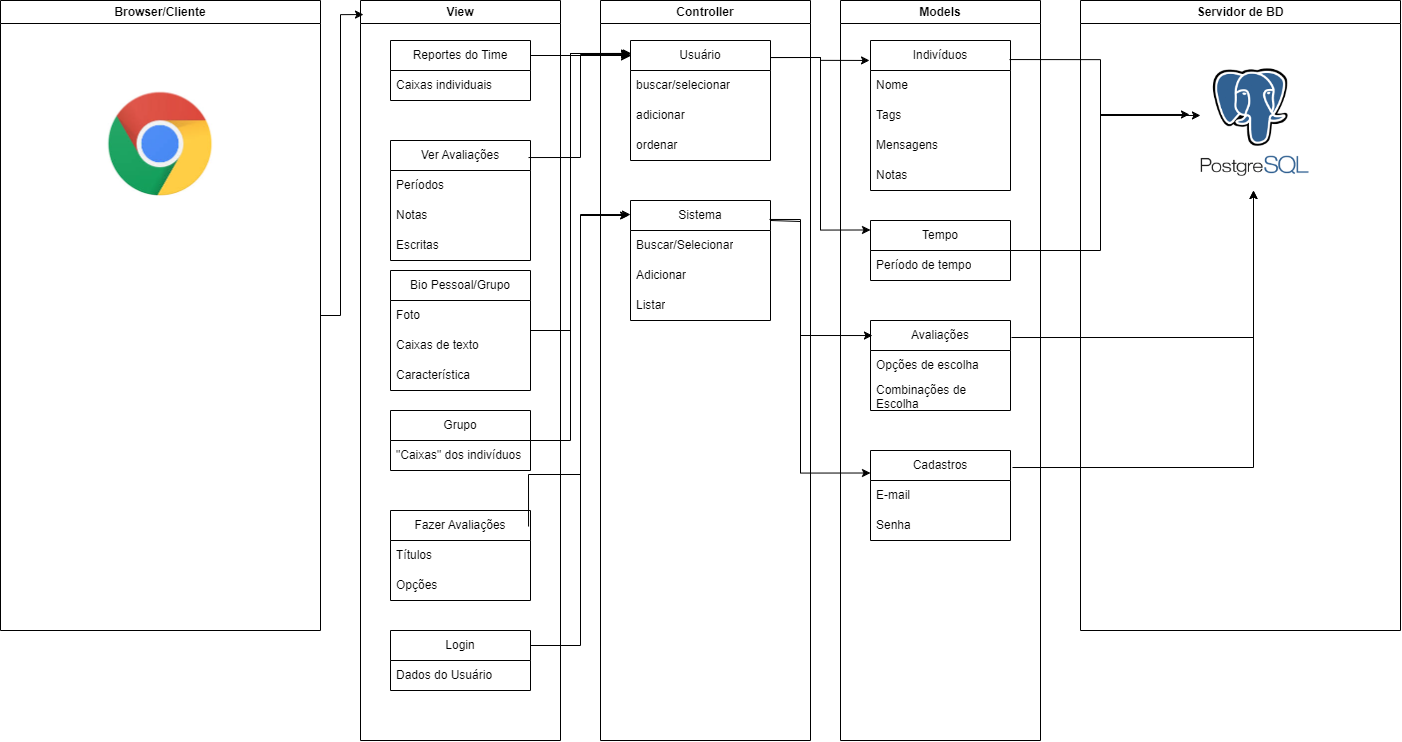

The diagram above was exported from draw.io. Its source (the exported page's mxGraphModel, read from the mxfile embedded in the PNG):
<mxGraphModel dx="1649" dy="620" grid="1" gridSize="10" guides="1" tooltips="1" connect="1" arrows="1" fold="1" page="0" pageScale="1" pageWidth="827" pageHeight="1169" math="0" shadow="0">
  <root>
    <mxCell id="0" />
    <mxCell id="1" parent="0" />
    <mxCell id="bXgRMMWoPvygv7LmAXzs-18" value="View" style="swimlane;whiteSpace=wrap;html=1;startSize=23;" parent="1" vertex="1">
      <mxGeometry x="90" y="20" width="200" height="740" as="geometry" />
    </mxCell>
    <mxCell id="bXgRMMWoPvygv7LmAXzs-21" value="Reportes do Time" style="swimlane;fontStyle=0;childLayout=stackLayout;horizontal=1;startSize=30;horizontalStack=0;resizeParent=1;resizeParentMax=0;resizeLast=0;collapsible=1;marginBottom=0;whiteSpace=wrap;html=1;" parent="bXgRMMWoPvygv7LmAXzs-18" vertex="1">
      <mxGeometry x="30" y="40" width="140" height="60" as="geometry" />
    </mxCell>
    <mxCell id="bXgRMMWoPvygv7LmAXzs-22" value="Caixas individuais" style="text;strokeColor=none;fillColor=none;align=left;verticalAlign=middle;spacingLeft=4;spacingRight=4;overflow=hidden;points=[[0,0.5],[1,0.5]];portConstraint=eastwest;rotatable=0;whiteSpace=wrap;html=1;" parent="bXgRMMWoPvygv7LmAXzs-21" vertex="1">
      <mxGeometry y="30" width="140" height="30" as="geometry" />
    </mxCell>
    <mxCell id="97Nw3SL9dSveTTe145_5-5" value="Ver Avaliações" style="swimlane;fontStyle=0;childLayout=stackLayout;horizontal=1;startSize=30;horizontalStack=0;resizeParent=1;resizeParentMax=0;resizeLast=0;collapsible=1;marginBottom=0;whiteSpace=wrap;html=1;" parent="bXgRMMWoPvygv7LmAXzs-18" vertex="1">
      <mxGeometry x="30" y="140" width="140" height="120" as="geometry" />
    </mxCell>
    <mxCell id="97Nw3SL9dSveTTe145_5-6" value="Períodos" style="text;strokeColor=none;fillColor=none;align=left;verticalAlign=middle;spacingLeft=4;spacingRight=4;overflow=hidden;points=[[0,0.5],[1,0.5]];portConstraint=eastwest;rotatable=0;whiteSpace=wrap;html=1;" parent="97Nw3SL9dSveTTe145_5-5" vertex="1">
      <mxGeometry y="30" width="140" height="30" as="geometry" />
    </mxCell>
    <mxCell id="97Nw3SL9dSveTTe145_5-7" value="Notas" style="text;strokeColor=none;fillColor=none;align=left;verticalAlign=middle;spacingLeft=4;spacingRight=4;overflow=hidden;points=[[0,0.5],[1,0.5]];portConstraint=eastwest;rotatable=0;whiteSpace=wrap;html=1;" parent="97Nw3SL9dSveTTe145_5-5" vertex="1">
      <mxGeometry y="60" width="140" height="30" as="geometry" />
    </mxCell>
    <mxCell id="97Nw3SL9dSveTTe145_5-8" value="Escritas" style="text;strokeColor=none;fillColor=none;align=left;verticalAlign=middle;spacingLeft=4;spacingRight=4;overflow=hidden;points=[[0,0.5],[1,0.5]];portConstraint=eastwest;rotatable=0;whiteSpace=wrap;html=1;" parent="97Nw3SL9dSveTTe145_5-5" vertex="1">
      <mxGeometry y="90" width="140" height="30" as="geometry" />
    </mxCell>
    <mxCell id="97Nw3SL9dSveTTe145_5-20" value="Login" style="swimlane;fontStyle=0;childLayout=stackLayout;horizontal=1;startSize=30;horizontalStack=0;resizeParent=1;resizeParentMax=0;resizeLast=0;collapsible=1;marginBottom=0;whiteSpace=wrap;html=1;" parent="bXgRMMWoPvygv7LmAXzs-18" vertex="1">
      <mxGeometry x="30" y="630" width="140" height="60" as="geometry" />
    </mxCell>
    <mxCell id="97Nw3SL9dSveTTe145_5-21" value="Dados do Usuário" style="text;strokeColor=none;fillColor=none;align=left;verticalAlign=middle;spacingLeft=4;spacingRight=4;overflow=hidden;points=[[0,0.5],[1,0.5]];portConstraint=eastwest;rotatable=0;whiteSpace=wrap;html=1;" parent="97Nw3SL9dSveTTe145_5-20" vertex="1">
      <mxGeometry y="30" width="140" height="30" as="geometry" />
    </mxCell>
    <mxCell id="97Nw3SL9dSveTTe145_5-26" value="Bio Pessoal/Grupo" style="swimlane;fontStyle=0;childLayout=stackLayout;horizontal=1;startSize=30;horizontalStack=0;resizeParent=1;resizeParentMax=0;resizeLast=0;collapsible=1;marginBottom=0;whiteSpace=wrap;html=1;" parent="bXgRMMWoPvygv7LmAXzs-18" vertex="1">
      <mxGeometry x="30" y="270" width="140" height="120" as="geometry" />
    </mxCell>
    <mxCell id="97Nw3SL9dSveTTe145_5-29" value="Foto" style="text;strokeColor=none;fillColor=none;align=left;verticalAlign=middle;spacingLeft=4;spacingRight=4;overflow=hidden;points=[[0,0.5],[1,0.5]];portConstraint=eastwest;rotatable=0;whiteSpace=wrap;html=1;" parent="97Nw3SL9dSveTTe145_5-26" vertex="1">
      <mxGeometry y="30" width="140" height="30" as="geometry" />
    </mxCell>
    <mxCell id="97Nw3SL9dSveTTe145_5-28" value="Caixas de texto" style="text;strokeColor=none;fillColor=none;align=left;verticalAlign=middle;spacingLeft=4;spacingRight=4;overflow=hidden;points=[[0,0.5],[1,0.5]];portConstraint=eastwest;rotatable=0;whiteSpace=wrap;html=1;" parent="97Nw3SL9dSveTTe145_5-26" vertex="1">
      <mxGeometry y="60" width="140" height="30" as="geometry" />
    </mxCell>
    <mxCell id="97Nw3SL9dSveTTe145_5-30" value="Característica" style="text;strokeColor=none;fillColor=none;align=left;verticalAlign=middle;spacingLeft=4;spacingRight=4;overflow=hidden;points=[[0,0.5],[1,0.5]];portConstraint=eastwest;rotatable=0;whiteSpace=wrap;html=1;" parent="97Nw3SL9dSveTTe145_5-26" vertex="1">
      <mxGeometry y="90" width="140" height="30" as="geometry" />
    </mxCell>
    <mxCell id="97Nw3SL9dSveTTe145_5-16" value="Fazer Avaliações" style="swimlane;fontStyle=0;childLayout=stackLayout;horizontal=1;startSize=30;horizontalStack=0;resizeParent=1;resizeParentMax=0;resizeLast=0;collapsible=1;marginBottom=0;whiteSpace=wrap;html=1;" parent="bXgRMMWoPvygv7LmAXzs-18" vertex="1">
      <mxGeometry x="30" y="510" width="140" height="90" as="geometry" />
    </mxCell>
    <mxCell id="97Nw3SL9dSveTTe145_5-17" value="Títulos&amp;nbsp;" style="text;strokeColor=none;fillColor=none;align=left;verticalAlign=middle;spacingLeft=4;spacingRight=4;overflow=hidden;points=[[0,0.5],[1,0.5]];portConstraint=eastwest;rotatable=0;whiteSpace=wrap;html=1;" parent="97Nw3SL9dSveTTe145_5-16" vertex="1">
      <mxGeometry y="30" width="140" height="30" as="geometry" />
    </mxCell>
    <mxCell id="97Nw3SL9dSveTTe145_5-18" value="Opções" style="text;strokeColor=none;fillColor=none;align=left;verticalAlign=middle;spacingLeft=4;spacingRight=4;overflow=hidden;points=[[0,0.5],[1,0.5]];portConstraint=eastwest;rotatable=0;whiteSpace=wrap;html=1;" parent="97Nw3SL9dSveTTe145_5-16" vertex="1">
      <mxGeometry y="60" width="140" height="30" as="geometry" />
    </mxCell>
    <mxCell id="97Nw3SL9dSveTTe145_5-23" value="Grupo" style="swimlane;fontStyle=0;childLayout=stackLayout;horizontal=1;startSize=30;horizontalStack=0;resizeParent=1;resizeParentMax=0;resizeLast=0;collapsible=1;marginBottom=0;whiteSpace=wrap;html=1;" parent="bXgRMMWoPvygv7LmAXzs-18" vertex="1">
      <mxGeometry x="30" y="410" width="140" height="60" as="geometry" />
    </mxCell>
    <mxCell id="97Nw3SL9dSveTTe145_5-24" value="&quot;Caixas&quot; dos indivíduos" style="text;strokeColor=none;fillColor=none;align=left;verticalAlign=middle;spacingLeft=4;spacingRight=4;overflow=hidden;points=[[0,0.5],[1,0.5]];portConstraint=eastwest;rotatable=0;whiteSpace=wrap;html=1;" parent="97Nw3SL9dSveTTe145_5-23" vertex="1">
      <mxGeometry y="30" width="140" height="30" as="geometry" />
    </mxCell>
    <mxCell id="bXgRMMWoPvygv7LmAXzs-19" value="Controller" style="swimlane;whiteSpace=wrap;html=1;startSize=23;" parent="1" vertex="1">
      <mxGeometry x="330" y="20" width="210" height="740" as="geometry" />
    </mxCell>
    <mxCell id="97Nw3SL9dSveTTe145_5-31" value="Sistema" style="swimlane;fontStyle=0;childLayout=stackLayout;horizontal=1;startSize=30;horizontalStack=0;resizeParent=1;resizeParentMax=0;resizeLast=0;collapsible=1;marginBottom=0;whiteSpace=wrap;html=1;" parent="bXgRMMWoPvygv7LmAXzs-19" vertex="1">
      <mxGeometry x="30" y="200" width="140" height="120" as="geometry" />
    </mxCell>
    <mxCell id="97Nw3SL9dSveTTe145_5-32" value="Buscar/Selecionar" style="text;strokeColor=none;fillColor=none;align=left;verticalAlign=middle;spacingLeft=4;spacingRight=4;overflow=hidden;points=[[0,0.5],[1,0.5]];portConstraint=eastwest;rotatable=0;whiteSpace=wrap;html=1;" parent="97Nw3SL9dSveTTe145_5-31" vertex="1">
      <mxGeometry y="30" width="140" height="30" as="geometry" />
    </mxCell>
    <mxCell id="97Nw3SL9dSveTTe145_5-33" value="Adicionar" style="text;strokeColor=none;fillColor=none;align=left;verticalAlign=middle;spacingLeft=4;spacingRight=4;overflow=hidden;points=[[0,0.5],[1,0.5]];portConstraint=eastwest;rotatable=0;whiteSpace=wrap;html=1;" parent="97Nw3SL9dSveTTe145_5-31" vertex="1">
      <mxGeometry y="60" width="140" height="30" as="geometry" />
    </mxCell>
    <mxCell id="97Nw3SL9dSveTTe145_5-34" value="Listar" style="text;strokeColor=none;fillColor=none;align=left;verticalAlign=middle;spacingLeft=4;spacingRight=4;overflow=hidden;points=[[0,0.5],[1,0.5]];portConstraint=eastwest;rotatable=0;whiteSpace=wrap;html=1;" parent="97Nw3SL9dSveTTe145_5-31" vertex="1">
      <mxGeometry y="90" width="140" height="30" as="geometry" />
    </mxCell>
    <mxCell id="97Nw3SL9dSveTTe145_5-35" value="Usuário" style="swimlane;fontStyle=0;childLayout=stackLayout;horizontal=1;startSize=30;horizontalStack=0;resizeParent=1;resizeParentMax=0;resizeLast=0;collapsible=1;marginBottom=0;whiteSpace=wrap;html=1;" parent="bXgRMMWoPvygv7LmAXzs-19" vertex="1">
      <mxGeometry x="30" y="40" width="140" height="120" as="geometry" />
    </mxCell>
    <mxCell id="97Nw3SL9dSveTTe145_5-36" value="buscar/selecionar" style="text;strokeColor=none;fillColor=none;align=left;verticalAlign=middle;spacingLeft=4;spacingRight=4;overflow=hidden;points=[[0,0.5],[1,0.5]];portConstraint=eastwest;rotatable=0;whiteSpace=wrap;html=1;" parent="97Nw3SL9dSveTTe145_5-35" vertex="1">
      <mxGeometry y="30" width="140" height="30" as="geometry" />
    </mxCell>
    <mxCell id="97Nw3SL9dSveTTe145_5-37" value="adicionar" style="text;strokeColor=none;fillColor=none;align=left;verticalAlign=middle;spacingLeft=4;spacingRight=4;overflow=hidden;points=[[0,0.5],[1,0.5]];portConstraint=eastwest;rotatable=0;whiteSpace=wrap;html=1;" parent="97Nw3SL9dSveTTe145_5-35" vertex="1">
      <mxGeometry y="60" width="140" height="30" as="geometry" />
    </mxCell>
    <mxCell id="97Nw3SL9dSveTTe145_5-38" value="ordenar&amp;nbsp;" style="text;strokeColor=none;fillColor=none;align=left;verticalAlign=middle;spacingLeft=4;spacingRight=4;overflow=hidden;points=[[0,0.5],[1,0.5]];portConstraint=eastwest;rotatable=0;whiteSpace=wrap;html=1;" parent="97Nw3SL9dSveTTe145_5-35" vertex="1">
      <mxGeometry y="90" width="140" height="30" as="geometry" />
    </mxCell>
    <mxCell id="bXgRMMWoPvygv7LmAXzs-20" value="Models" style="swimlane;whiteSpace=wrap;html=1;" parent="1" vertex="1">
      <mxGeometry x="570" y="20" width="200" height="740" as="geometry" />
    </mxCell>
    <mxCell id="97Nw3SL9dSveTTe145_5-39" value="Indivíduos" style="swimlane;fontStyle=0;childLayout=stackLayout;horizontal=1;startSize=30;horizontalStack=0;resizeParent=1;resizeParentMax=0;resizeLast=0;collapsible=1;marginBottom=0;whiteSpace=wrap;html=1;" parent="bXgRMMWoPvygv7LmAXzs-20" vertex="1">
      <mxGeometry x="30" y="40" width="140" height="150" as="geometry" />
    </mxCell>
    <mxCell id="97Nw3SL9dSveTTe145_5-40" value="Nome" style="text;strokeColor=none;fillColor=none;align=left;verticalAlign=middle;spacingLeft=4;spacingRight=4;overflow=hidden;points=[[0,0.5],[1,0.5]];portConstraint=eastwest;rotatable=0;whiteSpace=wrap;html=1;" parent="97Nw3SL9dSveTTe145_5-39" vertex="1">
      <mxGeometry y="30" width="140" height="30" as="geometry" />
    </mxCell>
    <mxCell id="97Nw3SL9dSveTTe145_5-41" value="Tags&amp;nbsp;" style="text;strokeColor=none;fillColor=none;align=left;verticalAlign=middle;spacingLeft=4;spacingRight=4;overflow=hidden;points=[[0,0.5],[1,0.5]];portConstraint=eastwest;rotatable=0;whiteSpace=wrap;html=1;" parent="97Nw3SL9dSveTTe145_5-39" vertex="1">
      <mxGeometry y="60" width="140" height="30" as="geometry" />
    </mxCell>
    <mxCell id="97Nw3SL9dSveTTe145_5-42" value="Mensagens" style="text;strokeColor=none;fillColor=none;align=left;verticalAlign=middle;spacingLeft=4;spacingRight=4;overflow=hidden;points=[[0,0.5],[1,0.5]];portConstraint=eastwest;rotatable=0;whiteSpace=wrap;html=1;" parent="97Nw3SL9dSveTTe145_5-39" vertex="1">
      <mxGeometry y="90" width="140" height="30" as="geometry" />
    </mxCell>
    <mxCell id="gb132hcimFW1mL5kawTU-3" value="Notas" style="text;strokeColor=none;fillColor=none;align=left;verticalAlign=middle;spacingLeft=4;spacingRight=4;overflow=hidden;points=[[0,0.5],[1,0.5]];portConstraint=eastwest;rotatable=0;whiteSpace=wrap;html=1;" vertex="1" parent="97Nw3SL9dSveTTe145_5-39">
      <mxGeometry y="120" width="140" height="30" as="geometry" />
    </mxCell>
    <mxCell id="97Nw3SL9dSveTTe145_5-43" value="Tempo" style="swimlane;fontStyle=0;childLayout=stackLayout;horizontal=1;startSize=30;horizontalStack=0;resizeParent=1;resizeParentMax=0;resizeLast=0;collapsible=1;marginBottom=0;whiteSpace=wrap;html=1;" parent="bXgRMMWoPvygv7LmAXzs-20" vertex="1">
      <mxGeometry x="30" y="220" width="140" height="60" as="geometry" />
    </mxCell>
    <mxCell id="97Nw3SL9dSveTTe145_5-44" value="Período de tempo" style="text;strokeColor=none;fillColor=none;align=left;verticalAlign=middle;spacingLeft=4;spacingRight=4;overflow=hidden;points=[[0,0.5],[1,0.5]];portConstraint=eastwest;rotatable=0;whiteSpace=wrap;html=1;" parent="97Nw3SL9dSveTTe145_5-43" vertex="1">
      <mxGeometry y="30" width="140" height="30" as="geometry" />
    </mxCell>
    <mxCell id="97Nw3SL9dSveTTe145_5-47" value="Avaliações" style="swimlane;fontStyle=0;childLayout=stackLayout;horizontal=1;startSize=30;horizontalStack=0;resizeParent=1;resizeParentMax=0;resizeLast=0;collapsible=1;marginBottom=0;whiteSpace=wrap;html=1;" parent="bXgRMMWoPvygv7LmAXzs-20" vertex="1">
      <mxGeometry x="30" y="320" width="140" height="90" as="geometry" />
    </mxCell>
    <mxCell id="97Nw3SL9dSveTTe145_5-48" value="Opções de escolha" style="text;strokeColor=none;fillColor=none;align=left;verticalAlign=middle;spacingLeft=4;spacingRight=4;overflow=hidden;points=[[0,0.5],[1,0.5]];portConstraint=eastwest;rotatable=0;whiteSpace=wrap;html=1;" parent="97Nw3SL9dSveTTe145_5-47" vertex="1">
      <mxGeometry y="30" width="140" height="30" as="geometry" />
    </mxCell>
    <mxCell id="97Nw3SL9dSveTTe145_5-49" value="Combinações de Escolha" style="text;strokeColor=none;fillColor=none;align=left;verticalAlign=middle;spacingLeft=4;spacingRight=4;overflow=hidden;points=[[0,0.5],[1,0.5]];portConstraint=eastwest;rotatable=0;whiteSpace=wrap;html=1;" parent="97Nw3SL9dSveTTe145_5-47" vertex="1">
      <mxGeometry y="60" width="140" height="30" as="geometry" />
    </mxCell>
    <mxCell id="97Nw3SL9dSveTTe145_5-51" value="Cadastros" style="swimlane;fontStyle=0;childLayout=stackLayout;horizontal=1;startSize=30;horizontalStack=0;resizeParent=1;resizeParentMax=0;resizeLast=0;collapsible=1;marginBottom=0;whiteSpace=wrap;html=1;" parent="bXgRMMWoPvygv7LmAXzs-20" vertex="1">
      <mxGeometry x="30" y="450" width="140" height="90" as="geometry" />
    </mxCell>
    <mxCell id="97Nw3SL9dSveTTe145_5-52" value="E-mail" style="text;strokeColor=none;fillColor=none;align=left;verticalAlign=middle;spacingLeft=4;spacingRight=4;overflow=hidden;points=[[0,0.5],[1,0.5]];portConstraint=eastwest;rotatable=0;whiteSpace=wrap;html=1;" parent="97Nw3SL9dSveTTe145_5-51" vertex="1">
      <mxGeometry y="30" width="140" height="30" as="geometry" />
    </mxCell>
    <mxCell id="97Nw3SL9dSveTTe145_5-53" value="Senha" style="text;strokeColor=none;fillColor=none;align=left;verticalAlign=middle;spacingLeft=4;spacingRight=4;overflow=hidden;points=[[0,0.5],[1,0.5]];portConstraint=eastwest;rotatable=0;whiteSpace=wrap;html=1;" parent="97Nw3SL9dSveTTe145_5-51" vertex="1">
      <mxGeometry y="60" width="140" height="30" as="geometry" />
    </mxCell>
    <mxCell id="97Nw3SL9dSveTTe145_5-55" style="edgeStyle=none;curved=1;rounded=0;orthogonalLoop=1;jettySize=auto;html=1;fontSize=12;startSize=8;endSize=8;exitX=1;exitY=0.25;exitDx=0;exitDy=0;entryX=0.007;entryY=0.125;entryDx=0;entryDy=0;entryPerimeter=0;" parent="1" source="bXgRMMWoPvygv7LmAXzs-21" edge="1" target="97Nw3SL9dSveTTe145_5-35">
      <mxGeometry relative="1" as="geometry">
        <mxPoint x="360" y="75" as="targetPoint" />
      </mxGeometry>
    </mxCell>
    <mxCell id="gb132hcimFW1mL5kawTU-1" style="edgeStyle=orthogonalEdgeStyle;rounded=0;orthogonalLoop=1;jettySize=auto;html=1;entryX=-0.007;entryY=0.133;entryDx=0;entryDy=0;entryPerimeter=0;exitX=1;exitY=0.142;exitDx=0;exitDy=0;exitPerimeter=0;" edge="1" parent="1" source="97Nw3SL9dSveTTe145_5-35" target="97Nw3SL9dSveTTe145_5-39">
      <mxGeometry relative="1" as="geometry" />
    </mxCell>
    <mxCell id="gb132hcimFW1mL5kawTU-2" style="edgeStyle=orthogonalEdgeStyle;rounded=0;orthogonalLoop=1;jettySize=auto;html=1;entryX=-0.007;entryY=0.117;entryDx=0;entryDy=0;entryPerimeter=0;exitX=0.986;exitY=0.142;exitDx=0;exitDy=0;exitPerimeter=0;" edge="1" parent="1" source="97Nw3SL9dSveTTe145_5-5" target="97Nw3SL9dSveTTe145_5-35">
      <mxGeometry relative="1" as="geometry" />
    </mxCell>
    <mxCell id="gb132hcimFW1mL5kawTU-4" style="edgeStyle=orthogonalEdgeStyle;rounded=0;orthogonalLoop=1;jettySize=auto;html=1;entryX=0;entryY=0.158;entryDx=0;entryDy=0;entryPerimeter=0;exitX=1.007;exitY=0.142;exitDx=0;exitDy=0;exitPerimeter=0;" edge="1" parent="1" source="97Nw3SL9dSveTTe145_5-35" target="97Nw3SL9dSveTTe145_5-43">
      <mxGeometry relative="1" as="geometry" />
    </mxCell>
    <mxCell id="gb132hcimFW1mL5kawTU-7" style="edgeStyle=orthogonalEdgeStyle;rounded=0;orthogonalLoop=1;jettySize=auto;html=1;entryX=0.014;entryY=0.167;entryDx=0;entryDy=0;entryPerimeter=0;exitX=0.993;exitY=0.158;exitDx=0;exitDy=0;exitPerimeter=0;" edge="1" parent="1" source="97Nw3SL9dSveTTe145_5-31" target="97Nw3SL9dSveTTe145_5-47">
      <mxGeometry relative="1" as="geometry">
        <Array as="points">
          <mxPoint x="530" y="239" />
          <mxPoint x="530" y="355" />
        </Array>
      </mxGeometry>
    </mxCell>
    <mxCell id="gb132hcimFW1mL5kawTU-8" style="edgeStyle=orthogonalEdgeStyle;rounded=0;orthogonalLoop=1;jettySize=auto;html=1;entryX=0;entryY=0.117;entryDx=0;entryDy=0;entryPerimeter=0;exitX=1;exitY=0.25;exitDx=0;exitDy=0;" edge="1" parent="1" source="97Nw3SL9dSveTTe145_5-20" target="97Nw3SL9dSveTTe145_5-31">
      <mxGeometry relative="1" as="geometry" />
    </mxCell>
    <mxCell id="gb132hcimFW1mL5kawTU-10" style="edgeStyle=orthogonalEdgeStyle;rounded=0;orthogonalLoop=1;jettySize=auto;html=1;entryX=0;entryY=0.25;entryDx=0;entryDy=0;" edge="1" parent="1" target="97Nw3SL9dSveTTe145_5-51">
      <mxGeometry relative="1" as="geometry">
        <mxPoint x="500" y="240" as="sourcePoint" />
        <Array as="points">
          <mxPoint x="500" y="241" />
          <mxPoint x="530" y="241" />
          <mxPoint x="530" y="493" />
        </Array>
      </mxGeometry>
    </mxCell>
    <mxCell id="gb132hcimFW1mL5kawTU-6" style="edgeStyle=orthogonalEdgeStyle;rounded=0;orthogonalLoop=1;jettySize=auto;html=1;entryX=-0.014;entryY=0.125;entryDx=0;entryDy=0;entryPerimeter=0;exitX=0.986;exitY=0.178;exitDx=0;exitDy=0;exitPerimeter=0;" edge="1" parent="1" source="97Nw3SL9dSveTTe145_5-16" target="97Nw3SL9dSveTTe145_5-31">
      <mxGeometry relative="1" as="geometry">
        <Array as="points">
          <mxPoint x="258" y="494" />
          <mxPoint x="310" y="494" />
          <mxPoint x="310" y="235" />
        </Array>
      </mxGeometry>
    </mxCell>
    <mxCell id="gb132hcimFW1mL5kawTU-12" style="edgeStyle=orthogonalEdgeStyle;rounded=0;orthogonalLoop=1;jettySize=auto;html=1;entryX=0.007;entryY=0.108;entryDx=0;entryDy=0;entryPerimeter=0;" edge="1" parent="1" source="97Nw3SL9dSveTTe145_5-26" target="97Nw3SL9dSveTTe145_5-35">
      <mxGeometry relative="1" as="geometry">
        <Array as="points">
          <mxPoint x="300" y="350" />
          <mxPoint x="300" y="73" />
        </Array>
      </mxGeometry>
    </mxCell>
    <mxCell id="gb132hcimFW1mL5kawTU-13" style="edgeStyle=orthogonalEdgeStyle;rounded=0;orthogonalLoop=1;jettySize=auto;html=1;entryX=-0.007;entryY=0.108;entryDx=0;entryDy=0;entryPerimeter=0;" edge="1" parent="1" source="97Nw3SL9dSveTTe145_5-23" target="97Nw3SL9dSveTTe145_5-35">
      <mxGeometry relative="1" as="geometry">
        <Array as="points">
          <mxPoint x="300" y="460" />
          <mxPoint x="300" y="73" />
        </Array>
      </mxGeometry>
    </mxCell>
    <mxCell id="gb132hcimFW1mL5kawTU-15" value="Servidor de BD" style="swimlane;whiteSpace=wrap;html=1;" vertex="1" parent="1">
      <mxGeometry x="810" y="20" width="320" height="630" as="geometry" />
    </mxCell>
    <mxCell id="gb132hcimFW1mL5kawTU-16" value="" style="shape=image;verticalLabelPosition=bottom;labelBackgroundColor=default;verticalAlign=top;aspect=fixed;imageAspect=0;image=data:image/png,(base64 omitted: 7472 chars);" vertex="1" parent="gb132hcimFW1mL5kawTU-15">
      <mxGeometry x="110" y="50" width="126" height="140" as="geometry" />
    </mxCell>
    <mxCell id="gb132hcimFW1mL5kawTU-17" style="edgeStyle=orthogonalEdgeStyle;rounded=0;orthogonalLoop=1;jettySize=auto;html=1;entryX=0.079;entryY=0.464;entryDx=0;entryDy=0;entryPerimeter=0;exitX=0.993;exitY=0.127;exitDx=0;exitDy=0;exitPerimeter=0;" edge="1" parent="1" source="97Nw3SL9dSveTTe145_5-39" target="gb132hcimFW1mL5kawTU-16">
      <mxGeometry relative="1" as="geometry" />
    </mxCell>
    <mxCell id="gb132hcimFW1mL5kawTU-18" style="edgeStyle=orthogonalEdgeStyle;rounded=0;orthogonalLoop=1;jettySize=auto;html=1;entryX=-0.008;entryY=0.457;entryDx=0;entryDy=0;entryPerimeter=0;" edge="1" parent="1" source="97Nw3SL9dSveTTe145_5-43" target="gb132hcimFW1mL5kawTU-16">
      <mxGeometry relative="1" as="geometry" />
    </mxCell>
    <mxCell id="gb132hcimFW1mL5kawTU-19" style="edgeStyle=orthogonalEdgeStyle;rounded=0;orthogonalLoop=1;jettySize=auto;html=1;entryX=0.5;entryY=1;entryDx=0;entryDy=0;exitX=1.007;exitY=0.189;exitDx=0;exitDy=0;exitPerimeter=0;" edge="1" parent="1" source="97Nw3SL9dSveTTe145_5-47" target="gb132hcimFW1mL5kawTU-16">
      <mxGeometry relative="1" as="geometry" />
    </mxCell>
    <mxCell id="gb132hcimFW1mL5kawTU-20" style="edgeStyle=orthogonalEdgeStyle;rounded=0;orthogonalLoop=1;jettySize=auto;html=1;entryX=0.5;entryY=1;entryDx=0;entryDy=0;exitX=1.014;exitY=0.189;exitDx=0;exitDy=0;exitPerimeter=0;" edge="1" parent="1" source="97Nw3SL9dSveTTe145_5-51" target="gb132hcimFW1mL5kawTU-16">
      <mxGeometry relative="1" as="geometry" />
    </mxCell>
    <mxCell id="gb132hcimFW1mL5kawTU-22" value="Browser/Cliente" style="swimlane;whiteSpace=wrap;html=1;" vertex="1" parent="1">
      <mxGeometry x="-270" y="20" width="320" height="630" as="geometry" />
    </mxCell>
    <mxCell id="gb132hcimFW1mL5kawTU-24" value="" style="shape=image;verticalLabelPosition=bottom;labelBackgroundColor=default;verticalAlign=top;aspect=fixed;imageAspect=0;image=data:image/jpeg,(base64 omitted: 8408 chars);" vertex="1" parent="gb132hcimFW1mL5kawTU-22">
      <mxGeometry x="103.75" y="87.5" width="112.5" height="112.5" as="geometry" />
    </mxCell>
    <mxCell id="gb132hcimFW1mL5kawTU-25" style="edgeStyle=orthogonalEdgeStyle;rounded=0;orthogonalLoop=1;jettySize=auto;html=1;entryX=0.015;entryY=0.019;entryDx=0;entryDy=0;entryPerimeter=0;" edge="1" parent="1" source="gb132hcimFW1mL5kawTU-22" target="bXgRMMWoPvygv7LmAXzs-18">
      <mxGeometry relative="1" as="geometry" />
    </mxCell>
  </root>
</mxGraphModel>